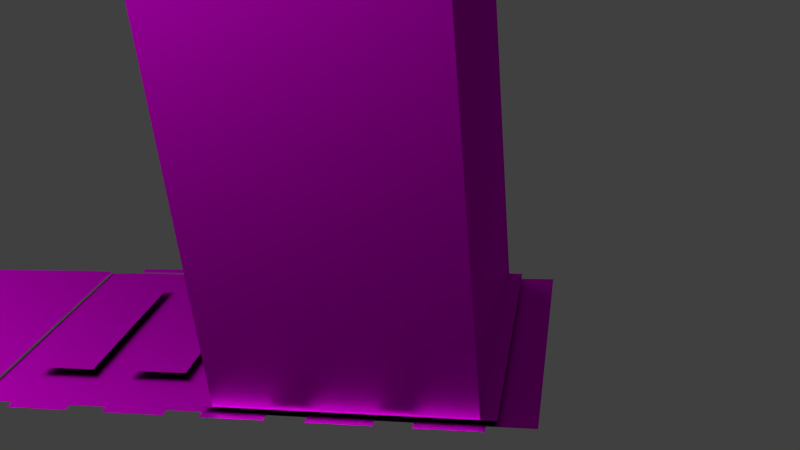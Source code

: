 # Source: rocket_boots_top_blueprint.blend  (saved by Blender 2.72.0; exported with 4.5.12 LTS)
import bpy
from mathutils import Matrix  # noqa: F401  (used for matrix-valued properties, if any)

bpy.ops.wm.read_factory_settings(use_empty=True)
scene = bpy.context.scene
scene.name = 'Scene'

# ---- collections
col_collection_1 = bpy.data.collections.new('Collection 1'); scene.collection.children.link(col_collection_1)

# ---- images (referenced by path relative to the original .blend; pixels are not part of the script)
import os
ASSET_DIR = os.environ.get("B2B_ASSET_DIR", "")  # directory of the original .blend (textures are referenced by path, not embedded)
HERE = os.path.dirname(os.path.abspath(__file__))  # packed textures are extracted next to this script under _unpacked/

def load_image(name, relpath, width, height, colorspace="sRGB"):
    """Load a texture the original file referenced (path relative to the .blend, or extracted next to this script)."""
    p = next((c for c in (os.path.join(HERE, relpath), os.path.join(ASSET_DIR, relpath)) if relpath and os.path.exists(c)), "")
    if p:
        img = bpy.data.images.load(p, check_existing=True)
        img.name = name
    else:  # same state as the original file: an image datablock whose file is absent (Cycles renders it pink)
        img = bpy.data.images.new(name, width, height)
        img.source = "FILE"
        img.filepath = "//" + (relpath or name)
    img.colorspace_settings.name = colorspace
    return img
img_trim_skin_png = load_image('trim_skin.png', 'trim_skin.png', 1024, 1024, 'sRGB')
img_leg_skin_png = load_image('leg_skin.png', 'leg_skin.png', 1024, 1024, 'sRGB')
img_body_skin_png_001 = load_image('body_skin.png.001', 'body_skin.png', 1024, 1024, 'sRGB')
img_body_top_attach_skin_png = load_image('body_top_attach_skin.png', 'body_top_attach_skin.png', 1024, 1024, 'sRGB')
img_energy_pack_vert_skin_png_003 = load_image('energy_pack_vert_skin.png.003', 'energy_pack_vert_skin.png', 1024, 1024, 'sRGB')
img_energy_pack_vert_skin_right_png_001 = load_image('energy_pack_vert_skin_right.png.001', 'energy_pack_vert_skin_right.png', 1024, 1024, 'sRGB')
img_energy_pack_vert_skin_png_002 = load_image('energy_pack_vert_skin.png.002', 'energy_pack_vert_skin.png', 1024, 1024, 'sRGB')
img_toe_skin_png_001 = load_image('toe_skin.png.001', 'toe_skin.png', 1024, 1024, 'sRGB')

# ---- materials (node trees are filled in below, after node groups)
mat_trim = bpy.data.materials.new('Trim')
mat_trim.alpha_threshold = 0.0
mat_trim.roughness = 0.5
mat_leg = bpy.data.materials.new('Leg')
mat_leg.alpha_threshold = 0.0
mat_leg.preview_render_type = 'CUBE'
mat_leg.roughness = 0.5
mat_body_001 = bpy.data.materials.new('Body.001')
mat_body_001.alpha_threshold = 0.0
mat_body_001.roughness = 0.5
mat_body_top_attach = bpy.data.materials.new('Body.Top.Attach')
mat_body_top_attach.alpha_threshold = 0.0
mat_body_top_attach.roughness = 0.5
mat_top_energy_packs = bpy.data.materials.new('Top energy Packs')
mat_top_energy_packs.alpha_threshold = 0.0
mat_top_energy_packs.preview_render_type = 'CUBE'
mat_top_energy_packs.roughness = 0.5
mat_side_energy_packs_right = bpy.data.materials.new('Side Energy Packs Right')
mat_side_energy_packs_right.alpha_threshold = 0.0
mat_side_energy_packs_right.roughness = 0.5
mat_side_energy_packs = bpy.data.materials.new('Side Energy Packs')
mat_side_energy_packs.alpha_threshold = 0.0
mat_side_energy_packs.roughness = 0.5
mat_toe = bpy.data.materials.new('Toe')
mat_toe.alpha_threshold = 0.0
mat_toe.roughness = 0.5

# ---- material node trees
mat_trim.use_nodes = True; mat_trim.node_tree.nodes.clear()
_N = mat_trim.node_tree.nodes; _L = mat_trim.node_tree.links
n0 = _N.new('ShaderNodeOutputMaterial'); n0.name = 'Material Output'; n0.location = (300, 300)
n1 = _N.new('ShaderNodeBsdfAnisotropic'); n1.name = 'Glossy BSDF'; n1.location = (100, 300)
n1.distribution = 'BECKMANN'
n1.inputs[1].default_value = 0.5477
n2 = _N.new('ShaderNodeTexImage'); n2.name = 'Image Texture'; n2.location = (-90, 300)
n2.width = 140
n2.image = img_trim_skin_png
_L.new(n1.outputs[0], n0.inputs[0])
_L.new(n2.outputs[0], n1.inputs[0])
n0.is_active_output = True
mat_leg.use_nodes = True; mat_leg.node_tree.nodes.clear()
_N = mat_leg.node_tree.nodes; _L = mat_leg.node_tree.links
n0 = _N.new('ShaderNodeOutputMaterial'); n0.name = 'Material Output'; n0.location = (300, 300)
n1 = _N.new('ShaderNodeBsdfAnisotropic'); n1.name = 'Glossy BSDF'; n1.location = (100, 300)
n1.distribution = 'BECKMANN'
n1.inputs[1].default_value = 0.5477
n2 = _N.new('ShaderNodeTexImage'); n2.name = 'Image Texture'; n2.location = (-90, 300)
n2.width = 140
n2.image = img_leg_skin_png
_L.new(n1.outputs[0], n0.inputs[0])
_L.new(n2.outputs[0], n1.inputs[0])
n0.is_active_output = True
mat_body_001.use_nodes = True; mat_body_001.node_tree.nodes.clear()
_N = mat_body_001.node_tree.nodes; _L = mat_body_001.node_tree.links
n0 = _N.new('ShaderNodeOutputMaterial'); n0.name = 'Material Output'; n0.location = (300, 300)
n1 = _N.new('ShaderNodeBsdfAnisotropic'); n1.name = 'Glossy BSDF'; n1.location = (100, 300)
n1.distribution = 'BECKMANN'
n1.inputs[1].default_value = 0.5477
n2 = _N.new('ShaderNodeTexImage'); n2.name = 'Image Texture'; n2.location = (-90, 300)
n2.width = 140
n2.image = img_body_skin_png_001
_L.new(n1.outputs[0], n0.inputs[0])
_L.new(n2.outputs[0], n1.inputs[0])
n0.is_active_output = True
mat_body_top_attach.use_nodes = True; mat_body_top_attach.node_tree.nodes.clear()
_N = mat_body_top_attach.node_tree.nodes; _L = mat_body_top_attach.node_tree.links
n0 = _N.new('ShaderNodeOutputMaterial'); n0.name = 'Material Output'; n0.location = (300, 300)
n1 = _N.new('ShaderNodeBsdfAnisotropic'); n1.name = 'Glossy BSDF'; n1.location = (100, 300)
n1.distribution = 'BECKMANN'
n1.inputs[1].default_value = 0.5477
n2 = _N.new('ShaderNodeTexImage'); n2.name = 'Image Texture'; n2.location = (-90, 300)
n2.width = 140
n2.image = img_body_top_attach_skin_png
_L.new(n1.outputs[0], n0.inputs[0])
_L.new(n2.outputs[0], n1.inputs[0])
n0.is_active_output = True
mat_top_energy_packs.use_nodes = True; mat_top_energy_packs.node_tree.nodes.clear()
_N = mat_top_energy_packs.node_tree.nodes; _L = mat_top_energy_packs.node_tree.links
n0 = _N.new('ShaderNodeOutputMaterial'); n0.name = 'Material Output'; n0.location = (300, 300)
n1 = _N.new('ShaderNodeBsdfAnisotropic'); n1.name = 'Glossy BSDF'; n1.location = (100, 300)
n1.distribution = 'BECKMANN'
n1.inputs[1].default_value = 0.5477
n2 = _N.new('ShaderNodeTexImage'); n2.name = 'Image Texture'; n2.location = (-90, 300)
n2.width = 140
n2.image = img_energy_pack_vert_skin_png_003
_L.new(n1.outputs[0], n0.inputs[0])
_L.new(n2.outputs[0], n1.inputs[0])
n0.is_active_output = True
mat_side_energy_packs_right.use_nodes = True; mat_side_energy_packs_right.node_tree.nodes.clear()
_N = mat_side_energy_packs_right.node_tree.nodes; _L = mat_side_energy_packs_right.node_tree.links
n0 = _N.new('ShaderNodeOutputMaterial'); n0.name = 'Material Output'; n0.location = (300, 300)
n1 = _N.new('ShaderNodeTexImage'); n1.name = 'Image Texture'; n1.location = (-180, 300)
n1.width = 140
n1.image = img_energy_pack_vert_skin_right_png_001
n2 = _N.new('ShaderNodeBsdfAnisotropic'); n2.name = 'Glossy BSDF'; n2.location = (100, 300)
n2.distribution = 'BECKMANN'
n2.inputs[1].default_value = 0.5477
_L.new(n2.outputs[0], n0.inputs[0])
_L.new(n1.outputs[0], n2.inputs[0])
n0.is_active_output = True
mat_side_energy_packs.use_nodes = True; mat_side_energy_packs.node_tree.nodes.clear()
_N = mat_side_energy_packs.node_tree.nodes; _L = mat_side_energy_packs.node_tree.links
n0 = _N.new('ShaderNodeOutputMaterial'); n0.name = 'Material Output'; n0.location = (300, 300)
n1 = _N.new('ShaderNodeBsdfAnisotropic'); n1.name = 'Glossy BSDF'; n1.location = (100, 300)
n1.distribution = 'BECKMANN'
n1.inputs[1].default_value = 0.5477
n2 = _N.new('ShaderNodeTexImage'); n2.name = 'Image Texture'; n2.location = (-90, 300)
n2.width = 140
n2.image = img_energy_pack_vert_skin_png_002
_L.new(n1.outputs[0], n0.inputs[0])
_L.new(n2.outputs[0], n1.inputs[0])
n0.is_active_output = True
mat_toe.use_nodes = True; mat_toe.node_tree.nodes.clear()
_N = mat_toe.node_tree.nodes; _L = mat_toe.node_tree.links
n0 = _N.new('ShaderNodeOutputMaterial'); n0.name = 'Material Output'; n0.location = (300, 300)
n1 = _N.new('ShaderNodeBsdfAnisotropic'); n1.name = 'Glossy BSDF'; n1.location = (100, 300)
n1.distribution = 'BECKMANN'
n1.inputs[1].default_value = 0.5477
n2 = _N.new('ShaderNodeTexImage'); n2.name = 'Image Texture'; n2.location = (-90, 300)
n2.width = 140
n2.image = img_toe_skin_png_001
_L.new(n1.outputs[0], n0.inputs[0])
_L.new(n2.outputs[0], n1.inputs[0])
n0.is_active_output = True

# ---- world
world_world = bpy.data.worlds.new('World'); scene.world = world_world
world_world.color = (0.05088, 0.05088, 0.05088)
world_world.use_sun_shadow = False
world_world.sun_shadow_jitter_overblur = 0.0
world_world.cycles.sampling_method = 'MANUAL'
world_world.cycles.sample_map_resolution = 256

# ---- cameras
cam_camera_001 = bpy.data.cameras.new('Camera.001')
cam_camera_001.clip_end = 100.0
cam_camera_001.lens = 35.0
cam_camera_001.sensor_width = 32.0
cam_camera_001.sensor_height = 18.0
cam_camera_001.display_size = 2.0
cam_camera_001.dof.focus_distance = 0.0

# ---- lights
light_sun = bpy.data.lights.new('Sun', 'SUN')
light_sun.transmission_factor = 0.0
light_sun.angle = 1.571
light_sun.energy = 2.0
light_sun.shadow_buffer_clip_start = 0.5
light_sun.shadow_soft_size = 1.0
light_sun.shadow_cascade_max_distance = 1000.0
light_sun.cycles.use_multiple_importance_sampling = False

# ---- meshes
me_cube_050 = bpy.data.meshes.new('Cube.050')
me_cube_050.from_pydata([(-1.0, -1.0, -1.0), (-1.0, 1.0, -1.0), (1.0, 1.0, -1.0), (1.0, -1.0, -1.0), (-1.0, -1.0, -1.0), (-1.0, 1.0, -1.0), (1.0, 1.0, -1.0), (1.0, -1.0, -1.0), (-1.0, -1.0, 1.0), (1.0, 1.0, 1.0), (-1.0, -1.0, -1.0), (1.0, 1.0, -1.0), (1.0, -1.0, -1.0), (-1.0, -1.0, 1.0), (-1.0, -1.0, -1.0), (-1.0, 1.0, -1.0), (1.0, 1.0, -1.0), (-1.0, -1.0, 1.0), (1.0, -1.0, 1.0), (1.0, 1.0, 1.0), (-1.0, 1.0, 1.0), (-1.0, -1.0, -1.0), (1.0, 1.0, -1.0), (1.0, -1.0, -1.0), (-1.0, 0.0, -1.0), (1.0, 0.0, -1.0), (1.0, 0.0, -1.0), (-1.0, 0.0, -1.0), (-1.0, 0.0, 1.0), (1.0, 0.0, 1.0), (1.0, 0.0, -1.0), (0.0, 1.0, -1.0), (0.0, -1.0, 1.0), (0.0, -1.0, -1.0), (0.0, -1.0, 1.0), (0.0, -1.0, -1.0), (0.0, 1.0, 1.0), (0.0, 1.0, -1.0), (0.0, 1.0, 1.0), (0.0, -1.0, 1.0), (0.0, -1.0, 1.0), (0.0, -1.0, -1.0), (0.5, -1.0, -1.0), (0.5, 1.0, 1.0), (0.5, -1.0, -1.0), (0.5, 1.0, -1.0), (0.5, 1.0, -1.0), (0.5, -1.0, 1.0), (0.5, -1.0, 1.0), (-0.5, 1.0, -1.0), (-0.5, 1.0, -1.0), (0.0, -1.0, -1.0), (-0.5, -1.0, -1.0), (-0.5, 1.0, 1.0), (-0.5, -1.0, -1.0), (-1.0, -0.5, -1.0), (-1.0, -0.5, -1.0), (1.0, -0.5, 1.0), (1.0, -0.5, -1.0), (1.0, -0.5, -1.0), (-1.0, -0.5, 1.0), (1.0, -0.5, -1.0), (1.0, 0.5, -1.0), (1.0, 0.5, -1.0), (-1.0, 0.5, 1.0), (1.0, 0.5, -1.0), (-1.0, 0.5, -1.0), (-1.0, 0.5, -1.0), (1.0, 0.5, 1.0), (1.0, 0.5, 1.0), (0.0, 1.0, -1.0), (-1.0, 0.0, -1.0), (1.0, 0.0, -1.0), (-1.0, -0.5, -1.0), (1.0, -0.5, -1.0), (-0.5, 1.0, -1.0), (-0.5, -1.0, -1.0), (0.5, -1.0, -1.0), (0.5, 1.0, -1.0), (1.0, 0.5, -1.0), (-1.0, 0.5, -1.0), (-1.0, 0.7471, 1.0), (0.0, 0.7471, -1.0), (1.0, 0.7471, -1.0), (-1.0, 0.7471, -1.0), (0.5, 0.7471, -1.0), (-0.5, 0.7471, -1.0), (0.75, -1.0, -1.0), (0.75, 1.0, -1.0), (0.75, 0.0, -1.0), (0.75, -0.5, -1.0), (0.75, 0.5, -1.0), (0.75, 0.7471, -1.0), (-1.0, -0.75, -1.0), (1.0, -0.75, -1.0), (0.0, -0.75, -1.0), (-0.5, -0.75, -1.0), (0.5, -0.75, -1.0), (0.75, -0.75, -1.0), (-0.75, 1.0, -1.0), (-0.75, 0.0, -1.0), (-0.75, -0.5, -1.0), (-0.75, -1.0, -1.0), (-0.75, 0.5, -1.0), (-0.75, 0.7471, -1.0), (-0.75, -0.75, -1.0)], [(10, 4), (8, 13), (19, 9), (8, 17), (32, 34), (33, 35), (34, 40)], [(92, 83, 2, 88), (42, 12, 23, 44), (49, 5, 15, 50), (62, 6, 11, 63), (63, 11, 22, 65), (55, 4, 14, 56), (58, 25, 26, 59), (59, 26, 30, 61), (66, 24, 27, 67), (52, 35, 41, 54), (45, 31, 37, 46), (35, 42, 44, 41), (6, 45, 46, 16), (31, 49, 50, 37), (10, 52, 54, 21), (24, 55, 56, 27), (7, 58, 59, 12), (12, 59, 61, 23), (25, 62, 63, 26), (26, 63, 65, 30), (5, 66, 67, 15), (86, 82, 70, 75), (90, 74, 72, 89), (98, 94, 74, 90), (104, 86, 75, 99), (82, 85, 78, 70), (89, 72, 79, 91), (91, 79, 83, 92), (85, 92, 88, 78), (87, 3, 94, 98), (76, 51, 95, 96), (102, 76, 96, 105), (51, 77, 97, 95), (77, 87, 98, 97), (84, 104, 99, 1), (73, 101, 100, 71), (93, 105, 101, 73), (71, 100, 103, 80), (80, 103, 104, 84), (0, 102, 105, 93)])
_uv = me_cube_050.uv_layers.new(name='UVMap')
_uv.uv.foreach_set('vector', [0.885, 0.04167, 0.885, 1.987e-08, 0.9239, 0.0, 0.9239, 0.04167, 0.0, 0.0, 0.0, 0.0, 0.0, 0.0, 0.0, 0.0, 0.0, 0.0, 0.0, 0.0, 0.0, 0.0, 0.0, 0.0, 0.0, 0.0, 0.0, 0.0, 0.0, 0.0, 0.0, 0.0, 0.0, 0.0, 0.0, 0.0, 0.0, 0.0, 0.0, 0.0, 0.0, 0.0, 0.0, 0.0, 0.0, 0.0, 0.0, 0.0, 0.0, 0.0, 0.0, 0.0, 0.0, 0.0, 0.0, 0.0, 0.0, 0.0, 0.0, 0.0, 0.0, 0.0, 0.0, 0.0, 0.0, 0.0, 0.0, 0.0, 0.0, 0.0, 0.0, 0.0, 0.0, 0.0, 0.0, 0.0, 0.0, 0.0, 0.0, 0.0, 0.0, 0.0, 0.0, 0.0, 0.0, 0.0, 0.0, 0.0, 0.0, 0.0, 0.0, 0.0, 0.0, 0.0, 0.0, 0.0, 0.0, 0.0, 0.0, 0.0, 0.0, 0.0, 0.0, 0.0, 0.0, 0.0, 0.0, 0.0, 0.0, 0.0, 0.0, 0.0, 0.0, 0.0, 0.0, 0.0, 0.0, 0.0, 0.0, 0.0, 0.0, 0.0, 0.0, 0.0, 0.0, 0.0, 0.0, 0.0, 0.0, 0.0, 0.0, 0.0, 0.0, 0.0, 0.0, 0.0, 0.0, 0.0, 0.0, 0.0, 0.0, 0.0, 0.0, 0.0, 0.0, 0.0, 0.0, 0.0, 0.0, 0.0, 0.0, 0.0, 0.0, 0.0, 0.0, 0.0, 0.0, 0.0, 0.0, 0.0, 0.0, 0.0, 0.0, 0.0, 0.0, 0.0, 0.0, 0.0, 0.885, 0.25, 0.885, 0.1667, 0.9239, 0.1667, 0.9239, 0.25, 0.6929, 0.04167, 0.6929, 2.98e-08, 0.7699, 1.987e-08, 0.7699, 0.04167, 0.6544, 0.04167, 0.6544, 4.967e-08, 0.6929, 2.98e-08, 0.6929, 0.04167, 0.885, 0.2917, 0.885, 0.25, 0.9239, 0.25, 0.9239, 0.2917, 0.885, 0.1667, 0.885, 0.08333, 0.9239, 0.08333, 0.9239, 0.1667, 0.7699, 0.04167, 0.7699, 1.987e-08, 0.8469, 1.987e-08, 0.8469, 0.04167, 0.8469, 0.04167, 0.8469, 1.987e-08, 0.885, 1.987e-08, 0.885, 0.04167, 0.885, 0.08333, 0.885, 0.04167, 0.9239, 0.04167, 0.9239, 0.08333, 0.6159, 0.04167, 0.6159, 4.967e-08, 0.6544, 4.967e-08, 0.6544, 0.04167, 0.6159, 0.25, 0.6159, 0.1667, 0.6544, 0.1667, 0.6544, 0.25, 0.6159, 0.2917, 0.6159, 0.25, 0.6544, 0.25, 0.6544, 0.2917, 0.6159, 0.1667, 0.6159, 0.08333, 0.6544, 0.08333, 0.6544, 0.1667, 0.6159, 0.08333, 0.6159, 0.04167, 0.6544, 0.04167, 0.6544, 0.08333, 0.885, 0.3333, 0.885, 0.2917, 0.9239, 0.2917, 0.9239, 0.3333, 0.6929, 0.3333, 0.6929, 0.2917, 0.7699, 0.2917, 0.7699, 0.3333, 0.6544, 0.3333, 0.6544, 0.2917, 0.6929, 0.2917, 0.6929, 0.3333, 0.7699, 0.3333, 0.7699, 0.2917, 0.8469, 0.2917, 0.8469, 0.3333, 0.8469, 0.3333, 0.8469, 0.2917, 0.885, 0.2917, 0.885, 0.3333, 0.6159, 0.3333, 0.6159, 0.2917, 0.6544, 0.2917, 0.6544, 0.3333])
me_cube_050.materials.append(mat_trim)
me_cube_050.use_remesh_preserve_volume = False
me_cube_050.use_remesh_preserve_attributes = False
me_cube_050.use_mirror_vertex_groups = False
me_cube_050.update()
me_cube_049 = bpy.data.meshes.new('Cube.049')
me_cube_049.from_pydata([(1.0, 1.0, -1.0), (1.0, -1.0, -1.0), (-1.0, -1.0, -1.0), (-1.0, 1.0, -1.0), (1.0, -5.96e-08, -1.0), (-1.0, 2.98e-07, -1.0), (1.788e-07, 1.0, -1.0), (0.0, -1.0, -1.0), (-0.5, 1.0, -1.0), (-0.5, -1.0, -1.0), (0.5, 1.0, -1.0), (0.5, -1.0, -1.0), (1.0, -0.5, -1.0), (-1.0, -0.5, -1.0), (-1.0, 0.5, -1.0), (1.0, 0.5, -1.0), (-0.75, 1.0, -1.0), (-0.75, -1.0, -1.0), (-0.75, 2.533e-07, -1.0), (-0.75, -0.5, -1.0), (-0.75, 0.5, -1.0), (1.0, -0.75, -1.0), (-1.0, -0.75, -1.0), (1.49e-08, -0.75, -1.0), (-0.5, -0.75, -1.0), (0.5, -0.75, -1.0), (-0.75, -0.75, -1.0), (0.75, 1.0, -1.0), (0.75, -1.0, -1.0), (0.75, -1.49e-08, -1.0), (0.75, -0.5, -1.0), (0.75, 0.5, -1.0), (0.75, -0.75, -1.0), (-1.0, 0.75, -1.0), (1.49e-07, 0.75, -1.0), (-0.5, 0.75, -1.0), (0.5, 0.75, -1.0), (1.0, 0.75, -1.0), (-0.75, 0.75, -1.0), (0.75, 0.75, -1.0), (-1.0, -1.0, -1.0), (-1.0, 1.0, -1.0), (-1.0, -1.0, -1.139), (-1.0, 1.0, -1.139)], [], [(26, 17, 2, 22), (20, 18, 5, 14), (25, 11, 7, 23), (23, 7, 9, 24), (32, 28, 11, 25), (18, 19, 13, 5), (38, 20, 14, 33), (24, 9, 17, 26), (19, 26, 22, 13), (21, 1, 28, 32), (15, 4, 29, 31), (4, 12, 30, 29), (37, 15, 31, 39), (12, 21, 32, 30), (16, 38, 33, 3), (10, 36, 34, 6), (6, 34, 35, 8), (27, 39, 36, 10), (8, 35, 38, 16), (0, 37, 39, 27)])
_uv = me_cube_049.uv_layers.new(name='UVMap')
_uv.uv.foreach_set('vector', [0.9583, 0.2917, 1.0, 0.2917, 1.0, 0.3333, 0.9583, 0.3333, 0.75, 0.2917, 0.8333, 0.2917, 0.8333, 0.3333, 0.75, 0.3333, 0.9583, 0.08333, 1.0, 0.08333, 1.0, 0.1667, 0.9583, 0.1667, 0.9583, 0.1667, 1.0, 0.1667, 1.0, 0.25, 0.9583, 0.25, 0.9583, 0.04167, 1.0, 0.04167, 1.0, 0.08333, 0.9583, 0.08333, 0.8333, 0.2917, 0.9167, 0.2917, 0.9167, 0.3333, 0.8333, 0.3333, 0.7083, 0.2917, 0.75, 0.2917, 0.75, 0.3333, 0.7083, 0.3333, 0.9583, 0.25, 1.0, 0.25, 1.0, 0.2917, 0.9583, 0.2917, 0.9167, 0.2917, 0.9583, 0.2917, 0.9583, 0.3333, 0.9167, 0.3333, 0.9583, 1.987e-08, 1.0, 0.0, 1.0, 0.04167, 0.9583, 0.04167, 0.75, 2.98e-08, 0.8333, 1.987e-08, 0.8333, 0.04167, 0.75, 0.04167, 0.8333, 1.987e-08, 0.9167, 1.987e-08, 0.9167, 0.04167, 0.8333, 0.04167, 0.7083, 4.967e-08, 0.75, 2.98e-08, 0.75, 0.04167, 0.7083, 0.04167, 0.9167, 1.987e-08, 0.9583, 1.987e-08, 0.9583, 0.04167, 0.9167, 0.04167, 0.6667, 0.2917, 0.7083, 0.2917, 0.7083, 0.3333, 0.6667, 0.3333, 0.6667, 0.08333, 0.7083, 0.08333, 0.7083, 0.1667, 0.6667, 0.1667, 0.6667, 0.1667, 0.7083, 0.1667, 0.7083, 0.25, 0.6667, 0.25, 0.6667, 0.04167, 0.7083, 0.04167, 0.7083, 0.08333, 0.6667, 0.08333, 0.6667, 0.25, 0.7083, 0.25, 0.7083, 0.2917, 0.6667, 0.2917, 0.6667, 4.967e-08, 0.7083, 4.967e-08, 0.7083, 0.04167, 0.6667, 0.04167])
me_cube_049.materials.append(mat_leg)
me_cube_049.use_remesh_preserve_volume = False
me_cube_049.use_remesh_preserve_attributes = False
me_cube_049.use_mirror_vertex_groups = False
me_cube_049.update()
me_cube_045 = bpy.data.meshes.new('Cube.045')
me_cube_045.from_pydata([(0.5, -1.0, -1.0), (-0.75, 0.8121, 1.0), (0.75, 0.875, 1.0), (-0.5, 0.5, -1.137), (-0.5, 2.086e-07, -1.137), (-0.5, 1.0, -1.137), (1.0, 0.75, -1.137), (1.565e-07, 0.75, -1.137), (-1.0, 0.75, -1.137), (1.0, 0.5, -1.137), (1.341e-07, 0.5, -1.137), (-1.0, 0.5, -1.137), (8.941e-08, 1.192e-07, -1.137), (-1.0, 2.98e-07, -1.137), (1.0, -5.96e-08, -1.137), (1.788e-07, 1.0, -1.137), (-1.0, 1.0, -1.137), (1.0, 1.0, -1.137), (-0.5, 0.75, -1.137), (0.5, 1.0, -1.137), (0.5, 2.98e-08, -1.137), (0.5, 0.5, -1.137), (0.5, 0.75, -1.137), (1.0, 0.25, -1.137), (-1.0, 0.25, -1.137), (1.118e-07, 0.25, -1.137), (-0.5, 0.25, -1.137), (0.5, 0.25, -1.137), (-1.0, 0.375, -1.137), (1.229e-07, 0.375, -1.137), (-0.5, 0.375, -1.137), (0.5, 0.375, -1.137), (1.0, 0.375, -1.137), (-1.0, 0.875, -1.137), (1.676e-07, 0.875, -1.137), (1.0, 0.875, -1.137), (-0.5, 0.875, -1.137), (0.5, 0.875, -1.137), (1.0, 0.8121, -1.137), (-1.0, 0.8121, -1.137), (1.62e-07, 0.8121, -1.137), (-0.5, 0.8121, -1.137), (0.5, 0.8121, -1.137), (1.0, -0.25, -1.137), (0.5, -0.25, -1.137), (-0.5, -0.25, -1.137), (6.706e-08, -0.25, -1.137), (-1.0, -0.25, -1.137), (0.5, -0.5, -1.137), (-0.5, -0.5, -1.137), (4.47e-08, -0.5, -1.137), (-1.0, -0.5, -1.137), (-1.0, -0.0625, -1.137), (8.382e-08, -0.0625, -1.137), (-0.5, -0.0625, -1.137), (0.5, -0.0625, -1.137), (1.0, -0.0625, -1.137), (-0.75, 1.0, -1.137), (-0.75, 2.533e-07, -1.137), (-0.75, 0.5, -1.137), (-0.75, 0.75, -1.137), (-0.75, 0.25, -1.137), (-0.75, 0.375, -1.137), (-0.75, 0.875, -1.137), (-0.75, 0.8121, -1.137), (1.0, -0.5, -1.137), (0.5, -1.0, -1.137), (-0.5, -1.0, -1.137), (-0.75, -0.0625, -1.137), (0.75, 1.0, -1.137), (0.75, -1.49e-08, -1.137), (0.75, 0.5, -1.137), (0.75, 0.75, -1.137), (0.75, 0.25, -1.137), (0.75, 0.375, -1.137), (0.75, 0.875, -1.137), (0.75, 0.8121, -1.137), (0.0, -1.0, -1.137), (-1.0, -1.0, -1.137), (1.0, -1.0, -1.137), (0.75, -0.0625, -1.137), (-1.0, -0.125, -1.137), (7.823e-08, -0.125, -1.137), (-0.5, -0.125, -1.137), (0.5, -0.125, -1.137), (1.0, -0.125, -1.137), (-1.0, -0.0625, -1.137), (8.382e-08, -0.0625, -1.137), (-0.5, -0.0625, -1.137), (0.5, -0.0625, -1.137), (1.0, -0.0625, -1.137), (-0.75, -1.0, -1.137), (-0.75, -0.5, -1.137), (-0.75, -0.25, -1.137), (-0.75, -0.125, -1.137), (-0.75, -0.0625, -1.137), (0.75, -1.0, -1.137), (0.75, -0.5, -1.137), (0.75, -0.25, -1.137), (0.75, -0.125, -1.137), (0.75, -0.0625, -1.137)], [], [(27, 25, 12, 20), (61, 24, 13, 58), (50, 49, 67, 77), (97, 48, 66, 96), (60, 8, 11, 59), (22, 7, 10, 21), (64, 39, 8, 60), (42, 40, 7, 22), (48, 50, 77, 66), (25, 26, 4, 12), (7, 18, 3, 10), (40, 41, 18, 7), (92, 51, 78, 91), (73, 27, 20, 70), (72, 22, 21, 71), (76, 42, 22, 72), (62, 28, 24, 61), (31, 29, 25, 27), (29, 30, 26, 25), (74, 31, 27, 73), (59, 11, 28, 62), (21, 10, 29, 31), (10, 3, 30, 29), (71, 21, 31, 74), (57, 16, 33, 63), (19, 15, 34, 37), (15, 5, 36, 34), (69, 19, 37, 75), (63, 33, 39, 64), (37, 34, 40, 42), (34, 36, 41, 40), (75, 37, 42, 76), (58, 13, 52, 68), (20, 12, 53, 55), (12, 4, 54, 53), (70, 20, 55, 80), (26, 61, 58, 4), (18, 60, 59, 3), (41, 64, 60, 18), (30, 62, 61, 26), (3, 59, 62, 30), (5, 57, 63, 36), (36, 63, 64, 41), (4, 58, 68, 54), (23, 73, 70, 14), (6, 72, 71, 9), (38, 76, 72, 6), (32, 74, 73, 23), (9, 71, 74, 32), (17, 69, 75, 35), (35, 75, 76, 38), (14, 70, 80, 56), (93, 47, 51, 92), (44, 46, 50, 48), (46, 45, 49, 50), (98, 44, 48, 97), (94, 81, 47, 93), (84, 82, 46, 44), (82, 83, 45, 46), (99, 84, 44, 98), (95, 86, 81, 94), (89, 87, 82, 84), (87, 88, 83, 82), (100, 89, 84, 99), (49, 92, 91, 67), (45, 93, 92, 49), (83, 94, 93, 45), (88, 95, 94, 83), (65, 97, 96, 79), (43, 98, 97, 65), (85, 99, 98, 43), (90, 100, 99, 85)])
_uv = me_cube_045.uv_layers.new(name='UVMap')
_uv.uv.foreach_set('vector', [0.3243, 0.7609, 0.3243, 0.8406, 0.3604, 0.8406, 0.3604, 0.7609, 0.3243, 0.9601, 0.3243, 1.0, 0.3604, 1.0, 0.3604, 0.9601, 0.9189, 0.7969, 0.9189, 0.7172, 0.8468, 0.7172, 0.8468, 0.7969, 0.9189, 0.9165, 0.9189, 0.8766, 0.8468, 0.8766, 0.8468, 0.9165, 0.2523, 0.9601, 0.2523, 1.0, 0.2883, 1.0, 0.2883, 0.9601, 0.2523, 0.7609, 0.2523, 0.8406, 0.2883, 0.8406, 0.2883, 0.7609, 0.2433, 0.9601, 0.2433, 1.0, 0.2523, 1.0, 0.2523, 0.9601, 0.2433, 0.7609, 0.2433, 0.8406, 0.2523, 0.8406, 0.2523, 0.7609, 0.9189, 0.8766, 0.9189, 0.7969, 0.8468, 0.7969, 0.8468, 0.8766, 0.3243, 0.8406, 0.3243, 0.9203, 0.3604, 0.9203, 0.3604, 0.8406, 0.2523, 0.8406, 0.2523, 0.9203, 0.2883, 0.9203, 0.2883, 0.8406, 0.2433, 0.8406, 0.2433, 0.9203, 0.2523, 0.9203, 0.2523, 0.8406, 0.9189, 0.6774, 0.9189, 0.6375, 0.8468, 0.6375, 0.8468, 0.6774, 0.3243, 0.7211, 0.3243, 0.7609, 0.3604, 0.7609, 0.3604, 0.7211, 0.2523, 0.7211, 0.2523, 0.7609, 0.2883, 0.7609, 0.2883, 0.7211, 0.2433, 0.7211, 0.2433, 0.7609, 0.2523, 0.7609, 0.2523, 0.7211, 0.3063, 0.9601, 0.3063, 1.0, 0.3243, 1.0, 0.3243, 0.9601, 0.3063, 0.7609, 0.3063, 0.8406, 0.3243, 0.8406, 0.3243, 0.7609, 0.3063, 0.8406, 0.3063, 0.9203, 0.3243, 0.9203, 0.3243, 0.8406, 0.3063, 0.7211, 0.3063, 0.7609, 0.3243, 0.7609, 0.3243, 0.7211, 0.2883, 0.9601, 0.2883, 1.0, 0.3063, 1.0, 0.3063, 0.9601, 0.2883, 0.7609, 0.2883, 0.8406, 0.3063, 0.8406, 0.3063, 0.7609, 0.2883, 0.8406, 0.2883, 0.9203, 0.3063, 0.9203, 0.3063, 0.8406, 0.2883, 0.7211, 0.2883, 0.7609, 0.3063, 0.7609, 0.3063, 0.7211, 0.2162, 0.9601, 0.2162, 1.0, 0.2342, 1.0, 0.2342, 0.9601, 0.2162, 0.7609, 0.2162, 0.8406, 0.2342, 0.8406, 0.2342, 0.7609, 0.2162, 0.8406, 0.2162, 0.9203, 0.2342, 0.9203, 0.2342, 0.8406, 0.2162, 0.7211, 0.2162, 0.7609, 0.2342, 0.7609, 0.2342, 0.7211, 0.2342, 0.9601, 0.2342, 1.0, 0.2433, 1.0, 0.2433, 0.9601, 0.2342, 0.7609, 0.2342, 0.8406, 0.2433, 0.8406, 0.2433, 0.7609, 0.2342, 0.8406, 0.2342, 0.9203, 0.2433, 0.9203, 0.2433, 0.8406, 0.2342, 0.7211, 0.2342, 0.7609, 0.2433, 0.7609, 0.2433, 0.7211, 0.3604, 0.9601, 0.3604, 1.0, 0.3694, 1.0, 0.3694, 0.9601, 0.3604, 0.7609, 0.3604, 0.8406, 0.3694, 0.8406, 0.3694, 0.7609, 0.3604, 0.8406, 0.3604, 0.9203, 0.3694, 0.9203, 0.3694, 0.8406, 0.3604, 0.7211, 0.3604, 0.7609, 0.3694, 0.7609, 0.3694, 0.7211, 0.3243, 0.9203, 0.3243, 0.9601, 0.3604, 0.9601, 0.3604, 0.9203, 0.2523, 0.9203, 0.2523, 0.9601, 0.2883, 0.9601, 0.2883, 0.9203, 0.2433, 0.9203, 0.2433, 0.9601, 0.2523, 0.9601, 0.2523, 0.9203, 0.3063, 0.9203, 0.3063, 0.9601, 0.3243, 0.9601, 0.3243, 0.9203, 0.2883, 0.9203, 0.2883, 0.9601, 0.3063, 0.9601, 0.3063, 0.9203, 0.2162, 0.9203, 0.2162, 0.9601, 0.2342, 0.9601, 0.2342, 0.9203, 0.2342, 0.9203, 0.2342, 0.9601, 0.2433, 0.9601, 0.2433, 0.9203, 0.3604, 0.9203, 0.3604, 0.9601, 0.3694, 0.9601, 0.3694, 0.9203, 0.3243, 0.6812, 0.3243, 0.7211, 0.3604, 0.7211, 0.3604, 0.6812, 0.2523, 0.6812, 0.2523, 0.7211, 0.2883, 0.7211, 0.2883, 0.6812, 0.2433, 0.6812, 0.2433, 0.7211, 0.2523, 0.7211, 0.2523, 0.6812, 0.3063, 0.6812, 0.3063, 0.7211, 0.3243, 0.7211, 0.3243, 0.6812, 0.2883, 0.6812, 0.2883, 0.7211, 0.3063, 0.7211, 0.3063, 0.6812, 0.2162, 0.6812, 0.2162, 0.7211, 0.2342, 0.7211, 0.2342, 0.6812, 0.2342, 0.6812, 0.2342, 0.7211, 0.2433, 0.7211, 0.2433, 0.6812, 0.3604, 0.6812, 0.3604, 0.7211, 0.3694, 0.7211, 0.3694, 0.6812, 0.955, 0.6774, 0.955, 0.6375, 0.9189, 0.6375, 0.9189, 0.6774, 0.955, 0.8766, 0.955, 0.7969, 0.9189, 0.7969, 0.9189, 0.8766, 0.955, 0.7969, 0.955, 0.7172, 0.9189, 0.7172, 0.9189, 0.7969, 0.955, 0.9165, 0.955, 0.8766, 0.9189, 0.8766, 0.9189, 0.9165, 0.973, 0.6774, 0.973, 0.6375, 0.955, 0.6375, 0.955, 0.6774, 0.973, 0.8766, 0.973, 0.7969, 0.955, 0.7969, 0.955, 0.8766, 0.973, 0.7969, 0.973, 0.7172, 0.955, 0.7172, 0.955, 0.7969, 0.973, 0.9165, 0.973, 0.8766, 0.955, 0.8766, 0.955, 0.9165, 0.982, 0.6774, 0.982, 0.6375, 0.973, 0.6375, 0.973, 0.6774, 0.982, 0.8766, 0.982, 0.7969, 0.973, 0.7969, 0.973, 0.8766, 0.982, 0.7969, 0.982, 0.7172, 0.973, 0.7172, 0.973, 0.7969, 0.982, 0.9165, 0.982, 0.8766, 0.973, 0.8766, 0.973, 0.9165, 0.9189, 0.7172, 0.9189, 0.6774, 0.8468, 0.6774, 0.8468, 0.7172, 0.955, 0.7172, 0.955, 0.6774, 0.9189, 0.6774, 0.9189, 0.7172, 0.973, 0.7172, 0.973, 0.6774, 0.955, 0.6774, 0.955, 0.7172, 0.982, 0.7172, 0.982, 0.6774, 0.973, 0.6774, 0.973, 0.7172, 0.9189, 0.9563, 0.9189, 0.9165, 0.8468, 0.9165, 0.8468, 0.9563, 0.955, 0.9563, 0.955, 0.9165, 0.9189, 0.9165, 0.9189, 0.9563, 0.973, 0.9563, 0.973, 0.9165, 0.955, 0.9165, 0.955, 0.9563, 0.982, 0.9563, 0.982, 0.9165, 0.973, 0.9165, 0.973, 0.9563])
me_cube_045.materials.append(mat_body_001)
me_cube_045.use_remesh_preserve_volume = False
me_cube_045.use_remesh_preserve_attributes = False
me_cube_045.use_mirror_vertex_groups = False
me_cube_045.update()
me_cube_042 = bpy.data.meshes.new('Cube.042')
me_cube_042.from_pydata([(-1.0, 1.0, -1.0), (-1.0, 1.0, 1.0), (1.0, -5.364e-07, 1.0), (-1.0, 1.788e-07, 1.0), (-1.0, 0.5, -1.0), (-1.0, 0.5, 1.0), (1.0, 0.5, 1.0), (-1.0, 0.75, 1.0), (1.0, 0.75, 1.0), (1.0, 0.25, 1.0), (-1.0, 0.25, 1.0), (-1.0, 0.375, -1.0), (-1.0, 0.375, 1.0), (1.0, 0.375, 1.0), (-1.0, 0.875, -1.0), (-1.0, 0.875, 1.0), (1.0, 0.875, 1.0), (1.9e-07, 0.875, 1.0), (-0.5, 0.875, 1.0), (0.5, 0.875, 1.0), (1.0, 0.8121, 1.0), (1.656e-07, 0.8121, 1.0), (-0.5, 0.8121, 1.0), (0.5, 0.8121, 1.0), (-1.0, 0.8121, 1.0), (-1.0, -0.125, 1.0), (1.0, -0.125, 1.0), (-1.974e-07, -0.125, 1.0), (-0.5, -0.125, 1.0), (0.5, -0.125, 1.0), (-1.0, -0.0625, 1.0), (1.0, -0.0625, 1.0), (-1.732e-07, -0.0625, 1.0), (-0.5, -0.0625, 1.0), (0.5, -0.0625, 1.0), (-0.75, 0.875, 1.0), (-0.75, 0.8121, 1.0), (-0.75, -0.125, 1.0), (-0.75, -0.0625, 1.0), (0.75, 1.0, -1.0), (0.75, 0.875, 1.0), (0.75, 0.8121, 1.0), (0.75, -0.125, 1.0), (0.75, -0.0625, 1.0), (-1.0, -0.125, -1.0), (1.0, 1.0, -1.137), (-1.0, -0.125, -1.0), (1.0, -0.125, -1.0), (8.382e-08, -0.0625, -1.0), (1.0, -0.0625, -1.0), (1.0, 0.875, -1.137), (1.0, -0.0625, -1.137)], [(9, 2), (30, 3), (8, 6), (5, 7), (20, 8), (13, 9), (3, 10), (10, 12), (6, 13), (7, 24), (2, 31), (38, 35), (35, 41), (44, 46)], [(35, 15, 24, 36), (19, 17, 21, 23), (17, 18, 22, 21), (40, 19, 23, 41), (38, 30, 25, 37), (34, 32, 27, 29), (32, 33, 28, 27), (43, 34, 29, 42), (18, 35, 36, 22), (33, 38, 37, 28), (16, 40, 41, 20), (31, 43, 42, 26), (20, 41, 43, 31), (36, 24, 30, 38)])
_uv = me_cube_042.uv_layers.new(name='UVMap')
_uv.uv.foreach_set('vector', [0.5946, 0.3586, 0.5946, 0.3188, 0.6037, 0.3188, 0.6037, 0.3586, 0.5946, 0.5578, 0.5946, 0.4781, 0.6037, 0.4781, 0.6037, 0.5578, 0.5946, 0.4781, 0.5946, 0.3985, 0.6037, 0.3985, 0.6037, 0.4781, 0.5946, 0.5977, 0.5946, 0.5578, 0.6037, 0.5578, 0.6037, 0.5977, 0.7297, 0.3586, 0.7297, 0.3188, 0.7387, 0.3188, 0.7387, 0.3586, 0.7297, 0.5578, 0.7297, 0.4781, 0.7387, 0.4781, 0.7387, 0.5578, 0.7297, 0.4781, 0.7297, 0.3985, 0.7387, 0.3985, 0.7387, 0.4781, 0.7297, 0.5977, 0.7297, 0.5578, 0.7387, 0.5578, 0.7387, 0.5977, 0.5946, 0.3985, 0.5946, 0.3586, 0.6037, 0.3586, 0.6037, 0.3985, 0.7297, 0.3985, 0.7297, 0.3586, 0.7387, 0.3586, 0.7387, 0.3985, 0.5946, 0.6375, 0.5946, 0.5977, 0.6037, 0.5977, 0.6037, 0.6375, 0.7297, 0.6375, 0.7297, 0.5977, 0.7387, 0.5977, 0.7387, 0.6375, 0.6037, 0.6375, 0.6037, 0.5977, 0.7297, 0.5977, 0.7297, 0.6375, 0.6037, 0.3586, 0.6037, 0.3188, 0.7297, 0.3188, 0.7297, 0.3586])
me_cube_042.materials.append(mat_body_top_attach)
me_cube_042.use_remesh_preserve_volume = False
me_cube_042.use_remesh_preserve_attributes = False
me_cube_042.use_mirror_vertex_groups = False
me_cube_042.update()
me_cube_041 = bpy.data.meshes.new('Cube.041')
me_cube_041.from_pydata([(-1.0, -1.0, 1.0), (-1.0, 1.0, 1.0), (1.0, 1.0, 1.0), (1.0, -1.0, 1.0)], [], [(3, 0, 1, 2)])
_uv = me_cube_041.uv_layers.new(name='UVMap')
_uv.uv.foreach_set('vector', [0.0, 0.6667, 4.967e-08, 1.0, 0.3333, 1.0, 0.3333, 0.6667])
me_cube_041.materials.append(mat_top_energy_packs)
me_cube_041.use_remesh_preserve_volume = False
me_cube_041.use_remesh_preserve_attributes = False
me_cube_041.use_mirror_vertex_groups = False
me_cube_041.update()
me_cube_040 = bpy.data.meshes.new('Cube.040')
me_cube_040.from_pydata([(-1.0, -1.0, 1.0), (-1.0, 1.0, 1.0), (1.0, 1.0, 1.0), (1.0, -1.0, 1.0)], [], [(3, 0, 1, 2)])
_uv = me_cube_040.uv_layers.new(name='UVMap')
_uv.uv.foreach_set('vector', [0.0, 0.6667, 4.967e-08, 1.0, 0.3333, 1.0, 0.3333, 0.6667])
me_cube_040.materials.append(mat_top_energy_packs)
me_cube_040.use_remesh_preserve_volume = False
me_cube_040.use_remesh_preserve_attributes = False
me_cube_040.use_mirror_vertex_groups = False
me_cube_040.update()
me_cube_023 = bpy.data.meshes.new('Cube.023')
me_cube_023.from_pydata([(1.0, 1.0, -1.0), (1.0, -1.0, -1.0), (1.0, 1.0, 1.0), (1.0, -1.0, 1.0)], [], [(2, 3, 1, 0)])
_uv = me_cube_023.uv_layers.new(name='UVMap')
_uv.uv.foreach_set('vector', [1.291e-07, 0.3333, 0.0, 8.941e-08, 0.3333, 0.0, 0.3333, 0.3333])
me_cube_023.materials.append(mat_side_energy_packs_right)
me_cube_023.use_remesh_preserve_volume = False
me_cube_023.use_remesh_preserve_attributes = False
me_cube_023.use_mirror_vertex_groups = False
me_cube_023.update()
me_cube_022 = bpy.data.meshes.new('Cube.022')
me_cube_022.from_pydata([(1.0, 1.0, -1.0), (1.0, -1.0, -1.0), (1.0, 1.0, 1.0), (1.0, -1.0, 1.0)], [], [(2, 3, 1, 0)])
_uv = me_cube_022.uv_layers.new(name='UVMap')
_uv.uv.foreach_set('vector', [1.291e-07, 0.3333, 0.0, 8.941e-08, 0.3333, 0.0, 0.3333, 0.3333])
me_cube_022.materials.append(mat_side_energy_packs_right)
me_cube_022.use_remesh_preserve_volume = False
me_cube_022.use_remesh_preserve_attributes = False
me_cube_022.use_mirror_vertex_groups = False
me_cube_022.update()
me_cube_021 = bpy.data.meshes.new('Cube.021')
me_cube_021.from_pydata([(1.0, 1.0, -1.0), (1.0, -1.0, -1.0), (1.0, 1.0, 1.0), (1.0, -1.0, 1.0)], [], [(2, 3, 1, 0)])
_uv = me_cube_021.uv_layers.new(name='UVMap')
_uv.uv.foreach_set('vector', [1.291e-07, 0.3333, 0.0, 8.941e-08, 0.3333, 0.0, 0.3333, 0.3333])
me_cube_021.materials.append(mat_side_energy_packs_right)
me_cube_021.use_remesh_preserve_volume = False
me_cube_021.use_remesh_preserve_attributes = False
me_cube_021.use_mirror_vertex_groups = False
me_cube_021.update()
me_cube_020 = bpy.data.meshes.new('Cube.020')
me_cube_020.from_pydata([(1.0, 1.0, -1.0), (1.0, -1.0, -1.0), (1.0, 1.0, 1.0), (1.0, -1.0, 1.0)], [], [(2, 3, 1, 0)])
_uv = me_cube_020.uv_layers.new(name='UVMap')
_uv.uv.foreach_set('vector', [1.291e-07, 0.3333, 0.0, 8.941e-08, 0.3333, 0.0, 0.3333, 0.3333])
me_cube_020.materials.append(mat_side_energy_packs_right)
me_cube_020.use_remesh_preserve_volume = False
me_cube_020.use_remesh_preserve_attributes = False
me_cube_020.use_mirror_vertex_groups = False
me_cube_020.update()
me_cube_019 = bpy.data.meshes.new('Cube.019')
me_cube_019.from_pydata([(1.0, 1.0, -1.0), (1.0, -1.0, -1.0), (1.0, 1.0, 1.0), (1.0, -1.0, 1.0)], [], [(2, 3, 1, 0)])
_uv = me_cube_019.uv_layers.new(name='UVMap')
_uv.uv.foreach_set('vector', [1.291e-07, 0.3333, 0.0, 8.941e-08, 0.3333, 0.0, 0.3333, 0.3333])
me_cube_019.materials.append(mat_side_energy_packs_right)
me_cube_019.use_remesh_preserve_volume = False
me_cube_019.use_remesh_preserve_attributes = False
me_cube_019.use_mirror_vertex_groups = False
me_cube_019.use_paint_bone_selection = False
me_cube_019.use_paint_mask = True
me_cube_019.update()
me_cube_018 = bpy.data.meshes.new('Cube.018')
me_cube_018.from_pydata([(1.0, 1.0, -1.0), (1.0, -1.0, -1.0), (1.0, 1.0, 1.0), (1.0, -1.0, 1.0)], [], [(2, 3, 1, 0)])
_uv = me_cube_018.uv_layers.new(name='UVMap')
_uv.uv.foreach_set('vector', [1.291e-07, 0.3333, 0.0, 8.941e-08, 0.3333, 0.0, 0.3333, 0.3333])
_ca = me_cube_018.color_attributes.new('Col', 'BYTE_COLOR', 'CORNER')
_ca.data.foreach_set('color', [1.0, 1.0, 1.0, 1.0, 1.0, 1.0, 1.0, 1.0, 1.0, 1.0, 1.0, 1.0, 1.0, 1.0, 1.0, 1.0])
me_cube_018.materials.append(mat_side_energy_packs)
me_cube_018.use_remesh_preserve_volume = False
me_cube_018.use_remesh_preserve_attributes = False
me_cube_018.use_mirror_vertex_groups = False
me_cube_018.update()
me_cube_017 = bpy.data.meshes.new('Cube.017')
me_cube_017.from_pydata([(1.0, 1.0, -1.0), (1.0, -1.0, -1.0), (1.0, 1.0, 1.0), (1.0, -1.0, 1.0)], [], [(2, 3, 1, 0)])
_uv = me_cube_017.uv_layers.new(name='UVMap')
_uv.uv.foreach_set('vector', [1.291e-07, 0.3333, 0.0, 8.941e-08, 0.3333, 0.0, 0.3333, 0.3333])
me_cube_017.materials.append(mat_side_energy_packs)
me_cube_017.use_remesh_preserve_volume = False
me_cube_017.use_remesh_preserve_attributes = False
me_cube_017.use_mirror_vertex_groups = False
me_cube_017.update()
me_cube_016 = bpy.data.meshes.new('Cube.016')
me_cube_016.from_pydata([(1.0, 1.0, -1.0), (1.0, -1.0, -1.0), (1.0, 1.0, 1.0), (1.0, -1.0, 1.0)], [], [(2, 3, 1, 0)])
_uv = me_cube_016.uv_layers.new(name='UVMap')
_uv.uv.foreach_set('vector', [1.291e-07, 0.3333, 0.0, 8.941e-08, 0.3333, 0.0, 0.3333, 0.3333])
me_cube_016.materials.append(mat_side_energy_packs)
me_cube_016.use_remesh_preserve_volume = False
me_cube_016.use_remesh_preserve_attributes = False
me_cube_016.use_mirror_vertex_groups = False
me_cube_016.update()
me_cube_013 = bpy.data.meshes.new('Cube.013')
me_cube_013.from_pydata([(1.0, 1.0, -1.0), (1.0, -1.0, -1.0), (1.0, 1.0, 1.0), (1.0, -1.0, 1.0)], [], [(2, 3, 1, 0)])
_uv = me_cube_013.uv_layers.new(name='UVMap')
_uv.uv.foreach_set('vector', [1.291e-07, 0.3333, 0.0, 8.941e-08, 0.3333, 0.0, 0.3333, 0.3333])
me_cube_013.materials.append(mat_side_energy_packs)
me_cube_013.use_remesh_preserve_volume = False
me_cube_013.use_remesh_preserve_attributes = False
me_cube_013.use_mirror_vertex_groups = False
me_cube_013.update()
me_cube_012 = bpy.data.meshes.new('Cube.012')
me_cube_012.from_pydata([(1.0, 1.0, -1.0), (1.0, -1.0, -1.0), (1.0, 1.0, 1.0), (1.0, -1.0, 1.0)], [], [(2, 3, 1, 0)])
_uv = me_cube_012.uv_layers.new(name='UVMap')
_uv.uv.foreach_set('vector', [1.291e-07, 0.3333, 0.0, 8.941e-08, 0.3333, 0.0, 0.3333, 0.3333])
me_cube_012.materials.append(mat_side_energy_packs)
me_cube_012.use_remesh_preserve_volume = False
me_cube_012.use_remesh_preserve_attributes = False
me_cube_012.use_mirror_vertex_groups = False
me_cube_012.update()
me_cube_004 = bpy.data.meshes.new('Cube.004')
me_cube_004.from_pydata([(1.0, 1.0, -1.0), (1.0, -1.0, -1.0), (-1.0, -1.0, -1.0), (-1.0, 1.0, -1.0), (1.0, 1.0, 1.0), (1.0, -1.0, 1.0), (-1.0, -1.0, 1.0), (-1.0, 1.0, 1.0), (1.0, -5.96e-08, -1.0), (-1.0, 2.98e-07, -1.0), (1.0, -5.364e-07, 1.0), (-1.0, 1.788e-07, 1.0), (1.788e-07, 1.0, -1.0), (0.0, -1.0, -1.0), (2.384e-07, 1.0, 1.0), (-5.364e-07, -1.0, 1.0), (-0.5, 1.0, -1.0), (-0.5, -1.0, -1.0), (-0.5, 1.0, 1.0), (-0.5, -1.0, 1.0), (0.5, 1.0, -1.0), (0.5, -1.0, -1.0), (0.5, 1.0, 1.0), (0.5, -1.0, 1.0), (1.0, -0.5, -1.0), (1.0, -0.5, 1.0), (-1.0, -0.5, -1.0), (-1.0, -0.5, 1.0), (-1.0, 0.5, -1.0), (-1.0, 0.5, 1.0), (1.0, 0.5, -1.0), (1.0, 0.5, 1.0), (-0.75, 1.0, -1.0), (-0.75, -1.0, -1.0), (-0.75, 1.0, 1.0), (-0.75, -1.0, 1.0), (-0.75, 2.533e-07, -1.0), (-0.75, 8.941e-08, 1.0), (-0.75, -0.5, -1.0), (-0.75, -0.5, 1.0), (-0.75, 0.5, -1.0), (-0.75, 0.5, 1.0), (1.0, -0.75, -1.0), (1.0, -0.75, 1.0), (-4.321e-07, -0.75, 1.0), (-0.5, -0.75, 1.0), (0.5, -0.75, 1.0), (-1.0, -0.75, -1.0), (-1.0, -0.75, 1.0), (1.49e-08, -0.75, -1.0), (-0.5, -0.75, -1.0), (0.5, -0.75, -1.0), (-0.75, -0.75, -1.0), (-0.75, -0.75, 1.0), (0.75, -4.47e-07, 1.0), (0.75, 1.0, -1.0), (0.75, -1.0, -1.0), (0.75, 1.0, 1.0), (0.75, -1.0, 1.0), (0.75, -1.49e-08, -1.0), (0.75, -0.5, -1.0), (0.75, -0.5, 1.0), (0.75, 0.5, -1.0), (0.75, 0.5, 1.0), (0.75, -0.75, -1.0), (0.75, -0.75, 1.0), (-1.0, 0.75, -1.0), (-1.0, 0.75, 1.0), (1.49e-07, 0.75, -1.0), (-0.5, 0.75, -1.0), (0.5, 0.75, -1.0), (1.0, 0.75, -1.0), (1.0, 0.75, 1.0), (1.49e-07, 0.75, 1.0), (-0.5, 0.75, 1.0), (0.5, 0.75, 1.0), (-0.75, 0.75, -1.0), (-0.75, 0.75, 1.0), (0.75, 0.75, -1.0), (0.75, 0.75, 1.0), (-1.0, -1.0, -1.0), (-1.0, 1.0, -1.0), (-1.0, -1.0, -1.139), (-1.0, 1.0, -1.139)], [], [(52, 47, 2, 33), (53, 35, 6, 48), (42, 1, 5, 43), (33, 2, 6, 35), (66, 3, 7, 67), (34, 7, 3, 32), (40, 28, 9, 36), (41, 37, 11, 29), (30, 8, 10, 31), (26, 9, 11, 27), (51, 49, 13, 21), (46, 23, 15, 44), (21, 13, 15, 23), (22, 14, 12, 20), (49, 50, 17, 13), (44, 15, 19, 45), (13, 17, 19, 15), (14, 18, 16, 12), (64, 51, 21, 56), (65, 58, 23, 46), (56, 21, 23, 58), (57, 22, 20, 55), (36, 9, 26, 38), (37, 39, 27, 11), (8, 24, 25, 10), (47, 26, 27, 48), (9, 28, 29, 11), (76, 66, 28, 40), (77, 41, 29, 67), (71, 30, 31, 72), (50, 52, 33, 17), (45, 19, 35, 53), (17, 33, 35, 19), (18, 34, 32, 16), (38, 26, 47, 52), (39, 53, 48, 27), (24, 42, 43, 25), (2, 47, 48, 6), (42, 64, 56, 1), (43, 5, 58, 65), (1, 56, 58, 5), (4, 57, 55, 0), (30, 62, 59, 8), (31, 10, 54, 63), (8, 59, 60, 24), (10, 25, 61, 54), (71, 78, 62, 30), (72, 31, 63, 79), (24, 60, 64, 42), (25, 43, 65, 61), (28, 66, 67, 29), (32, 3, 66, 76), (34, 77, 67, 7), (0, 71, 72, 4), (20, 12, 68, 70), (22, 75, 73, 14), (12, 16, 69, 68), (14, 73, 74, 18), (55, 20, 70, 78), (57, 79, 75, 22), (16, 32, 76, 69), (18, 74, 77, 34), (0, 55, 78, 71), (4, 72, 79, 57)])
_uv = me_cube_004.uv_layers.new(name='UVMap')
_uv.uv.foreach_set('vector', [0.9583, 0.2917, 0.9583, 0.3333, 1.0, 0.3333, 1.0, 0.2917, 0.2917, 0.7083, 0.3333, 0.7083, 0.3333, 0.6667, 0.2917, 0.6667, 0.04167, 0.3333, 1.093e-07, 0.3333, 0.0, 0.6667, 0.04167, 0.6667, 0.2917, 0.3333, 0.3333, 0.3333, 0.3333, 0.0, 0.2917, 0.0, 0.6667, 0.375, 0.6667, 0.3333, 0.3333, 0.3333, 0.3333, 0.375, 0.3333, 0.2917, 0.3333, 0.3333, 0.6667, 0.3333, 0.6667, 0.2917, 0.75, 0.2917, 0.75, 0.3333, 0.8333, 0.3333, 0.8333, 0.2917, 0.08333, 0.7083, 0.1667, 0.7083, 0.1667, 0.6667, 0.08333, 0.6667, 0.25, 0.3333, 0.1667, 0.3333, 0.1667, 0.6667, 0.25, 0.6667, 0.6667, 0.5833, 0.6667, 0.5, 0.3333, 0.5, 0.3333, 0.5833, 0.9583, 0.08333, 0.9583, 0.1667, 1.0, 0.1667, 1.0, 0.08333, 0.2917, 0.9167, 0.3333, 0.9167, 0.3333, 0.8333, 0.2917, 0.8333, 0.08333, 0.3333, 0.1667, 0.3333, 0.1667, 3.974e-08, 0.08333, 5.96e-08, 0.3333, 0.08333, 0.3333, 0.1667, 0.6667, 0.1667, 0.6667, 0.08333, 0.9583, 0.1667, 0.9583, 0.25, 1.0, 0.25, 1.0, 0.1667, 0.2917, 0.8333, 0.3333, 0.8333, 0.3333, 0.75, 0.2917, 0.75, 0.1667, 0.3333, 0.25, 0.3333, 0.25, 0.0, 0.1667, 3.974e-08, 0.3333, 0.1667, 0.3333, 0.25, 0.6667, 0.25, 0.6667, 0.1667, 0.9583, 0.04167, 0.9583, 0.08333, 1.0, 0.08333, 1.0, 0.04167, 0.2917, 0.9583, 0.3333, 0.9583, 0.3333, 0.9167, 0.2917, 0.9167, 0.04167, 0.3333, 0.08333, 0.3333, 0.08333, 5.96e-08, 0.04167, 8.941e-08, 0.3333, 0.04167, 0.3333, 0.08333, 0.6667, 0.08333, 0.6667, 0.04167, 0.8333, 0.2917, 0.8333, 0.3333, 0.9167, 0.3333, 0.9167, 0.2917, 0.1667, 0.7083, 0.25, 0.7083, 0.25, 0.6667, 0.1667, 0.6667, 0.1667, 0.3333, 0.08333, 0.3333, 0.08333, 0.6667, 0.1667, 0.6667, 0.6667, 0.625, 0.6667, 0.5833, 0.3333, 0.5833, 0.3333, 0.625, 0.6667, 0.5, 0.6667, 0.4167, 0.3333, 0.4167, 0.3333, 0.5, 0.7083, 0.2917, 0.7083, 0.3333, 0.75, 0.3333, 0.75, 0.2917, 0.04167, 0.7083, 0.08333, 0.7083, 0.08333, 0.6667, 0.04167, 0.6667, 0.2917, 0.3333, 0.25, 0.3333, 0.25, 0.6667, 0.2917, 0.6667, 0.9583, 0.25, 0.9583, 0.2917, 1.0, 0.2917, 1.0, 0.25, 0.2917, 0.75, 0.3333, 0.75, 0.3333, 0.7083, 0.2917, 0.7083, 0.25, 0.3333, 0.2917, 0.3333, 0.2917, 0.0, 0.25, 0.0, 0.3333, 0.25, 0.3333, 0.2917, 0.6667, 0.2917, 0.6667, 0.25, 0.9167, 0.2917, 0.9167, 0.3333, 0.9583, 0.3333, 0.9583, 0.2917, 0.25, 0.7083, 0.2917, 0.7083, 0.2917, 0.6667, 0.25, 0.6667, 0.08333, 0.3333, 0.04167, 0.3333, 0.04167, 0.6667, 0.08333, 0.6667, 0.6667, 0.6667, 0.6667, 0.625, 0.3333, 0.625, 0.3333, 0.6667, 0.9583, 1.987e-08, 0.9583, 0.04167, 1.0, 0.04167, 1.0, 0.0, 0.2917, 1.0, 0.3333, 1.0, 0.3333, 0.9583, 0.2917, 0.9583, 2.98e-08, 0.3333, 0.04167, 0.3333, 0.04167, 8.941e-08, 0.0, 8.941e-08, 0.3333, 0.0, 0.3333, 0.04167, 0.6667, 0.04167, 0.6667, 1.987e-08, 0.75, 2.98e-08, 0.75, 0.04167, 0.8333, 0.04167, 0.8333, 1.987e-08, 0.08333, 1.0, 0.1667, 1.0, 0.1667, 0.9583, 0.08333, 0.9583, 0.8333, 1.987e-08, 0.8333, 0.04167, 0.9167, 0.04167, 0.9167, 1.987e-08, 0.1667, 1.0, 0.25, 1.0, 0.25, 0.9583, 0.1667, 0.9583, 0.7083, 4.967e-08, 0.7083, 0.04167, 0.75, 0.04167, 0.75, 2.98e-08, 0.04167, 1.0, 0.08333, 1.0, 0.08333, 0.9583, 0.04167, 0.9583, 0.9167, 1.987e-08, 0.9167, 0.04167, 0.9583, 0.04167, 0.9583, 1.987e-08, 0.25, 1.0, 0.2917, 1.0, 0.2917, 0.9583, 0.25, 0.9583, 0.6667, 0.4167, 0.6667, 0.375, 0.3333, 0.375, 0.3333, 0.4167, 0.6667, 0.2917, 0.6667, 0.3333, 0.7083, 0.3333, 0.7083, 0.2917, 2.98e-08, 0.7083, 0.04167, 0.7083, 0.04167, 0.6667, 4.967e-08, 0.6667, 0.3333, 0.3333, 0.2917, 0.3333, 0.2917, 0.6667, 0.3333, 0.6667, 0.6667, 0.08333, 0.6667, 0.1667, 0.7083, 0.1667, 0.7083, 0.08333, 0.0, 0.9167, 0.04167, 0.9167, 0.04167, 0.8333, 1.987e-08, 0.8333, 0.6667, 0.1667, 0.6667, 0.25, 0.7083, 0.25, 0.7083, 0.1667, 1.987e-08, 0.8333, 0.04167, 0.8333, 0.04167, 0.75, 3.974e-08, 0.75, 0.6667, 0.04167, 0.6667, 0.08333, 0.7083, 0.08333, 0.7083, 0.04167, 2.98e-08, 0.9583, 0.04167, 0.9583, 0.04167, 0.9167, 0.0, 0.9167, 0.6667, 0.25, 0.6667, 0.2917, 0.7083, 0.2917, 0.7083, 0.25, 3.974e-08, 0.75, 0.04167, 0.75, 0.04167, 0.7083, 2.98e-08, 0.7083, 0.6667, 4.967e-08, 0.6667, 0.04167, 0.7083, 0.04167, 0.7083, 4.967e-08, 1.987e-08, 1.0, 0.04167, 1.0, 0.04167, 0.9583, 2.98e-08, 0.9583])
me_cube_004.materials.append(mat_leg)
me_cube_004.use_remesh_preserve_volume = False
me_cube_004.use_remesh_preserve_attributes = False
me_cube_004.use_mirror_vertex_groups = False
me_cube_004.update()
me_cube_001 = bpy.data.meshes.new('Cube.001')
me_cube_001.from_pydata([(-1.0, -1.797, 1.0), (-1.0, 0.2025, 1.0), (1.0, 0.2025, 1.0), (1.0, -1.797, 1.0), (-0.6, 0.2025, 1.0), (-0.2, 0.2025, 1.0), (0.2, 0.2025, 1.0), (0.6, 0.2025, 1.0), (0.6, -1.797, 1.0), (0.2, -1.797, 1.0), (-0.2, -1.797, 1.0), (-0.6, -1.797, 1.0)], [], [(11, 4, 1, 0), (3, 2, 7, 8), (8, 7, 6, 9), (9, 6, 5, 10), (10, 5, 4, 11)])
_uv = me_cube_001.uv_layers.new(name='UVMap')
_uv.uv.foreach_set('vector', [0.6667, 0.5994, 0.9999, 0.5994, 0.9999, 0.666, 0.6667, 0.666, 0.6667, 0.333, 0.9999, 0.333, 0.9999, 0.3996, 0.6667, 0.3996, 0.6667, 0.3996, 0.9999, 0.3996, 0.9999, 0.4662, 0.6667, 0.4662, 0.6667, 0.4662, 0.9999, 0.4662, 0.9999, 0.5328, 0.6667, 0.5328, 0.6667, 0.5328, 0.9999, 0.5328, 0.9999, 0.5994, 0.6667, 0.5994])
me_cube_001.materials.append(mat_toe)
me_cube_001.use_remesh_preserve_volume = False
me_cube_001.use_remesh_preserve_attributes = False
me_cube_001.use_mirror_vertex_groups = False
me_cube_001.update()

# ---- objects
ob_top_trim_attach = bpy.data.objects.new('Top.Trim.Attach', me_cube_050)
ob_calf_top_attach = bpy.data.objects.new('Calf.Top.Attach', me_cube_049)
ob_sole_heel_top_attach = bpy.data.objects.new('Sole.Heel.Top.Attach', me_cube_045)
ob_body_top_attach = bpy.data.objects.new('Body.Top.Attach', me_cube_042)
ob_top_panel_1_attach = bpy.data.objects.new('top panel 1.attach', me_cube_041)
ob_top_panel_2_attach = bpy.data.objects.new('top panel 2.attach', me_cube_040)
ob_right_panel_2 = bpy.data.objects.new('right panel 2', me_cube_023)
ob_right_panel_1 = bpy.data.objects.new('right panel 1', me_cube_022)
ob_right_panel_3 = bpy.data.objects.new('right panel 3', me_cube_021)
ob_right_panel_4 = bpy.data.objects.new('right panel 4', me_cube_020)
ob_right_panel_5 = bpy.data.objects.new('right panel 5', me_cube_019)
ob_left_panel_5 = bpy.data.objects.new('left panel 5', me_cube_018)
ob_left_panel_4 = bpy.data.objects.new('left panel 4', me_cube_017)
ob_left_panel_3 = bpy.data.objects.new('left panel 3', me_cube_016)
ob_left_panel_1 = bpy.data.objects.new('left panel 1', me_cube_013)
ob_left_panel_2 = bpy.data.objects.new('left panel 2', me_cube_012)
ob_camera = bpy.data.objects.new('Camera', cam_camera_001)
ob_sun = bpy.data.objects.new('Sun', light_sun)
ob_calf = bpy.data.objects.new('Calf', me_cube_004)
ob_toe = bpy.data.objects.new('Toe', me_cube_001)

# ---- transforms, parenting, visibility, modifiers, constraints
ob_top_trim_attach.location = (0.05798, 2.098, 5.559)
ob_top_trim_attach.scale = (1.332, 1.326, 0.2007)
ob_top_trim_attach.lineart.crease_threshold = 0.0
ob_calf_top_attach.location = (0.06694, 2.098, 7.195)
ob_calf_top_attach.scale = (1.222, 1.119, 1.869)
ob_calf_top_attach.lock_rotations_4d = False
ob_calf_top_attach.empty_display_type = 'ARROWS'
ob_calf_top_attach.lineart.crease_threshold = 0.0
ob_sole_heel_top_attach.location = (0.07896, 1.191, 2.5)
ob_sole_heel_top_attach.scale = (1.222, 2.47, 0.87)
ob_sole_heel_top_attach.lock_rotations_4d = False
ob_sole_heel_top_attach.empty_display_type = 'ARROWS'
ob_sole_heel_top_attach.lineart.crease_threshold = 0.0
_m = ob_sole_heel_top_attach.modifiers.new('Boolean', 'BOOLEAN')
_m.operation = 'UNION'
_m.solver = 'FAST'
ob_body_top_attach.location = (0.08069, 1.191, 0.6993)
ob_body_top_attach.scale = (1.222, 2.47, 0.87)
ob_body_top_attach.lock_rotations_4d = False
ob_body_top_attach.empty_display_type = 'ARROWS'
ob_body_top_attach.lineart.crease_threshold = 0.0
_m = ob_body_top_attach.modifiers.new('Boolean', 'BOOLEAN')
_m.operation = 'UNION'
_m.solver = 'FAST'
ob_top_panel_1_attach.location = (0.05957, -0.6463, 1.627)
ob_top_panel_1_attach.scale = (0.7993, 0.2834, -0.04373)
ob_top_panel_1_attach.lineart.crease_threshold = 0.0
ob_top_panel_2_attach.location = (0.05957, 0.2668, 1.627)
ob_top_panel_2_attach.scale = (0.7993, 0.2834, -0.04373)
ob_top_panel_2_attach.lineart.crease_threshold = 0.0
ob_right_panel_2.location = (-1.189, 0.2837, 0.9351)
ob_right_panel_2.rotation_euler = (-0.0, 1.571, 0.0)
ob_right_panel_2.scale = (-0.588, 0.2834, -0.04373)
ob_right_panel_2.lineart.crease_threshold = 0.0
ob_right_panel_1.location = (-1.189, -0.6295, 0.9351)
ob_right_panel_1.rotation_euler = (-0.0, 1.571, 0.0)
ob_right_panel_1.scale = (-0.588, 0.2834, -0.04373)
ob_right_panel_1.lineart.crease_threshold = 0.0
ob_right_panel_3.location = (-1.189, 1.178, 0.9351)
ob_right_panel_3.rotation_euler = (-0.0, 1.571, 0.0)
ob_right_panel_3.scale = (-0.588, 0.2834, -0.04373)
ob_right_panel_3.lineart.crease_threshold = 0.0
ob_right_panel_4.location = (-1.189, 2.092, 0.9351)
ob_right_panel_4.rotation_euler = (-0.0, 1.571, 0.0)
ob_right_panel_4.scale = (-0.588, 0.2834, -0.04373)
ob_right_panel_4.lineart.crease_threshold = 0.0
ob_right_panel_5.location = (-1.189, 2.98, 0.9351)
ob_right_panel_5.rotation_euler = (-0.0, 1.571, 0.0)
ob_right_panel_5.scale = (-0.588, 0.2834, -0.04373)
ob_right_panel_5.lineart.crease_threshold = 0.0
ob_left_panel_5.location = (1.346, 2.98, 0.9351)
ob_left_panel_5.rotation_euler = (-0.0, 1.571, 0.0)
ob_left_panel_5.scale = (-0.588, 0.2834, -0.04373)
ob_left_panel_5.lineart.crease_threshold = 0.0
ob_left_panel_4.location = (1.346, 2.092, 0.9351)
ob_left_panel_4.rotation_euler = (-0.0, 1.571, 0.0)
ob_left_panel_4.scale = (-0.588, 0.2834, -0.04373)
ob_left_panel_4.lineart.crease_threshold = 0.0
ob_left_panel_3.location = (1.346, 1.178, 0.9351)
ob_left_panel_3.rotation_euler = (-0.0, 1.571, 0.0)
ob_left_panel_3.scale = (-0.588, 0.2834, -0.04373)
ob_left_panel_3.lineart.crease_threshold = 0.0
ob_left_panel_1.location = (1.346, -0.6295, 0.9351)
ob_left_panel_1.rotation_euler = (-0.0, 1.571, 0.0)
ob_left_panel_1.scale = (-0.588, 0.2834, -0.04373)
ob_left_panel_1.lineart.crease_threshold = 0.0
ob_left_panel_2.location = (1.346, 0.2837, 0.9351)
ob_left_panel_2.rotation_euler = (-0.0, 1.571, 0.0)
ob_left_panel_2.scale = (-0.588, 0.2834, -0.04373)
ob_left_panel_2.lineart.crease_threshold = 0.0
ob_camera.location = (6.801, 4.122, 5.721)
ob_camera.rotation_euler = (1.154, 0.0924, 1.776)
ob_camera.lineart.crease_threshold = 0.0
ob_sun.location = (3.765, -2.357, 20.67)
ob_sun.rotation_euler = (-0.6144, -0.6121, 2.86)
ob_sun.scale = (1.0, 1.0, 2.764)
ob_sun.hide_viewport = True
ob_sun.lineart.crease_threshold = 0.0
ob_calf.location = (0.05957, 2.098, 3.43)
ob_calf.scale = (1.222, 1.119, 1.869)
ob_calf.lock_rotations_4d = False
ob_calf.empty_display_type = 'ARROWS'
ob_calf.lineart.crease_threshold = 0.0
ob_toe.location = (0.04685, -1.478, 0.3983)
ob_toe.scale = (1.192, 1.0, 1.137)
ob_toe.lineart.crease_threshold = 0.0

# ---- collection membership
col_collection_1.objects.link(ob_top_trim_attach)
col_collection_1.objects.link(ob_calf_top_attach)
col_collection_1.objects.link(ob_sole_heel_top_attach)
col_collection_1.objects.link(ob_body_top_attach)
col_collection_1.objects.link(ob_top_panel_1_attach)
col_collection_1.objects.link(ob_top_panel_2_attach)
col_collection_1.objects.link(ob_right_panel_2)
col_collection_1.objects.link(ob_right_panel_1)
col_collection_1.objects.link(ob_right_panel_3)
col_collection_1.objects.link(ob_right_panel_4)
col_collection_1.objects.link(ob_right_panel_5)
col_collection_1.objects.link(ob_left_panel_5)
col_collection_1.objects.link(ob_left_panel_4)
col_collection_1.objects.link(ob_left_panel_3)
col_collection_1.objects.link(ob_left_panel_1)
col_collection_1.objects.link(ob_left_panel_2)
col_collection_1.objects.link(ob_camera)
col_collection_1.objects.link(ob_sun)
col_collection_1.objects.link(ob_calf)
col_collection_1.objects.link(ob_toe)

# ---- scene / render settings (as saved in the file)
scene.camera = ob_camera
scene.frame_start = 1; scene.frame_end = 250; scene.frame_set(60)
scene.render.engine = 'CYCLES'
scene.render.resolution_percentage = 50
scene.render.dither_intensity = 0.0
scene.cycles.use_denoising = False
scene.cycles.samples = 400
scene.cycles.sampling_pattern = 'TABULATED_SOBOL'
scene.cycles.light_sampling_threshold = 0.0
scene.cycles.use_adaptive_sampling = False
scene.cycles.use_light_tree = False
scene.cycles.caustics_reflective = False
scene.cycles.caustics_refractive = False
scene.cycles.blur_glossy = 0.0
scene.cycles.max_bounces = 8
scene.cycles.diffuse_bounces = 0
scene.cycles.glossy_bounces = 1
scene.cycles.transmission_bounces = 2
scene.cycles.pixel_filter_type = 'GAUSSIAN'
scene.cycles.sample_clamp_direct = 2.0
scene.cycles.sample_clamp_indirect = 2.0
scene.view_settings.view_transform = 'Standard'
bpy.context.view_layer.update()
